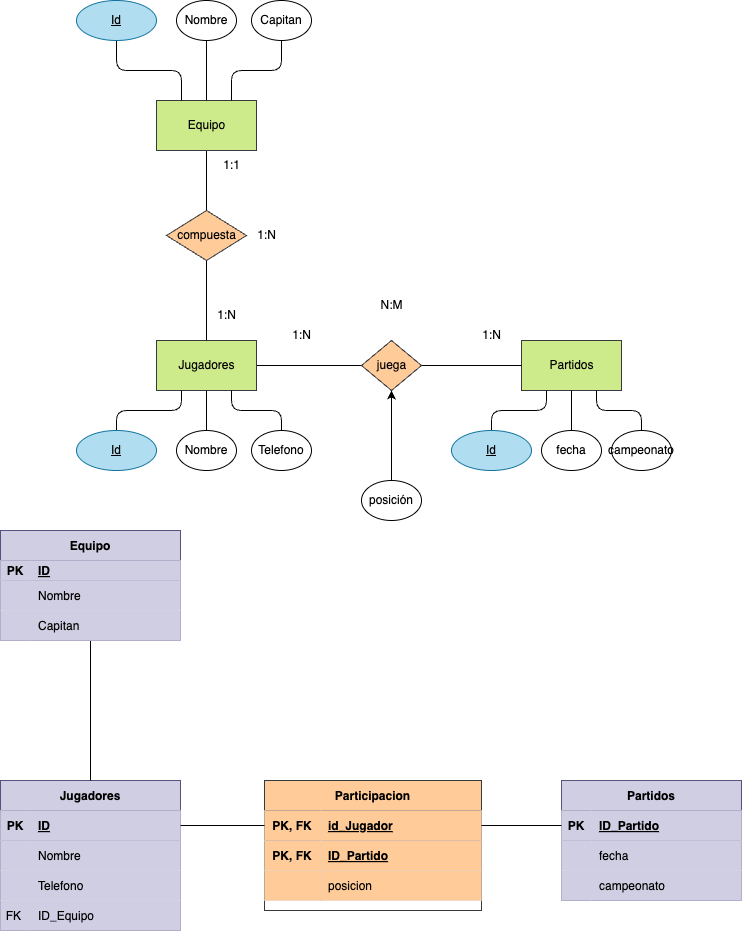

The diagram above was exported from draw.io. Its source (the exported page's mxGraphModel, read from the mxfile embedded in the PNG):
<mxGraphModel dx="1042" dy="717" grid="1" gridSize="10" guides="1" tooltips="1" connect="1" arrows="1" fold="1" page="1" pageScale="1" pageWidth="827" pageHeight="1169" math="0" shadow="0">
  <root>
    <mxCell id="0" />
    <mxCell id="1" parent="0" />
    <mxCell id="9" style="html=1;entryX=0;entryY=0.5;entryDx=0;entryDy=0;fontColor=#000000;endArrow=none;endFill=0;labelBackgroundColor=none;" parent="1" source="10" target="14" edge="1">
      <mxGeometry relative="1" as="geometry" />
    </mxCell>
    <mxCell id="10" value="&lt;font&gt;Jugadores&lt;/font&gt;" style="html=1;dashed=0;whitespace=wrap;fillColor=#cdeb8b;strokeColor=#36393d;fontColor=#000000;labelBackgroundColor=none;" parent="1" vertex="1">
      <mxGeometry x="196" y="520" width="100" height="50" as="geometry" />
    </mxCell>
    <mxCell id="12" value="&lt;font&gt;Partidos&lt;br&gt;&lt;/font&gt;" style="html=1;dashed=0;whitespace=wrap;fillColor=#cdeb8b;strokeColor=#36393d;fontColor=#000000;labelBackgroundColor=none;" parent="1" vertex="1">
      <mxGeometry x="561" y="520" width="100" height="50" as="geometry" />
    </mxCell>
    <mxCell id="13" style="edgeStyle=none;html=1;fontColor=#000000;endArrow=none;endFill=0;labelBackgroundColor=none;" parent="1" source="14" target="12" edge="1">
      <mxGeometry relative="1" as="geometry" />
    </mxCell>
    <mxCell id="14" value="&lt;font&gt;juega&lt;/font&gt;" style="shape=rhombus;html=1;dashed=0;whitespace=wrap;perimeter=rhombusPerimeter;fillColor=#ffcc99;strokeColor=#36393d;fontColor=#000000;labelBackgroundColor=none;" parent="1" vertex="1">
      <mxGeometry x="401" y="520" width="60" height="50" as="geometry" />
    </mxCell>
    <mxCell id="15" value="1:N" style="text;html=1;align=center;verticalAlign=middle;resizable=0;points=[];autosize=1;strokeColor=none;fillColor=none;fontColor=#000000;labelBackgroundColor=none;" parent="1" vertex="1">
      <mxGeometry x="321" y="500" width="40" height="30" as="geometry" />
    </mxCell>
    <mxCell id="16" value="1:N" style="text;html=1;align=center;verticalAlign=middle;resizable=0;points=[];autosize=1;strokeColor=none;fillColor=none;fontColor=#000000;labelBackgroundColor=none;" parent="1" vertex="1">
      <mxGeometry x="511" y="500" width="40" height="30" as="geometry" />
    </mxCell>
    <mxCell id="17" value="N:M" style="text;html=1;align=center;verticalAlign=middle;resizable=0;points=[];autosize=1;strokeColor=none;fillColor=none;fontColor=#000000;labelBackgroundColor=none;" parent="1" vertex="1">
      <mxGeometry x="406" y="470" width="50" height="30" as="geometry" />
    </mxCell>
    <mxCell id="20" style="edgeStyle=orthogonalEdgeStyle;html=1;entryX=0.25;entryY=1;entryDx=0;entryDy=0;fontColor=#000000;endArrow=none;endFill=0;labelBackgroundColor=none;" parent="1" source="21" target="10" edge="1">
      <mxGeometry relative="1" as="geometry" />
    </mxCell>
    <mxCell id="21" value="&lt;font&gt;Id&lt;/font&gt;" style="ellipse;whiteSpace=wrap;html=1;align=center;fontStyle=4;fillColor=#b1ddf0;strokeColor=#10739e;fontColor=#000000;labelBackgroundColor=none;" parent="1" vertex="1">
      <mxGeometry x="116" y="610" width="80" height="40" as="geometry" />
    </mxCell>
    <mxCell id="22" style="edgeStyle=orthogonalEdgeStyle;html=1;entryX=0.5;entryY=1;entryDx=0;entryDy=0;fontColor=#000000;endArrow=none;endFill=0;labelBackgroundColor=none;" parent="1" source="23" target="10" edge="1">
      <mxGeometry relative="1" as="geometry" />
    </mxCell>
    <mxCell id="23" value="Nombre" style="ellipse;whiteSpace=wrap;html=1;align=center;fontColor=#000000;labelBackgroundColor=none;" parent="1" vertex="1">
      <mxGeometry x="216" y="610" width="60" height="40" as="geometry" />
    </mxCell>
    <mxCell id="24" style="edgeStyle=orthogonalEdgeStyle;html=1;entryX=0.75;entryY=1;entryDx=0;entryDy=0;fontColor=#000000;endArrow=none;endFill=0;labelBackgroundColor=none;" parent="1" source="25" target="10" edge="1">
      <mxGeometry relative="1" as="geometry" />
    </mxCell>
    <mxCell id="25" value="Telefono" style="ellipse;whiteSpace=wrap;html=1;align=center;fontColor=#000000;labelBackgroundColor=none;" parent="1" vertex="1">
      <mxGeometry x="291" y="610" width="60" height="40" as="geometry" />
    </mxCell>
    <mxCell id="26" style="edgeStyle=orthogonalEdgeStyle;html=1;entryX=0.25;entryY=1;entryDx=0;entryDy=0;fontColor=#000000;endArrow=none;endFill=0;labelBackgroundColor=none;" parent="1" source="27" target="12" edge="1">
      <mxGeometry relative="1" as="geometry" />
    </mxCell>
    <mxCell id="27" value="&lt;font&gt;Id&lt;/font&gt;" style="ellipse;whiteSpace=wrap;html=1;align=center;fontStyle=4;fillColor=#b1ddf0;strokeColor=#10739e;fontColor=#000000;labelBackgroundColor=none;" parent="1" vertex="1">
      <mxGeometry x="491" y="610" width="80" height="40" as="geometry" />
    </mxCell>
    <mxCell id="28" style="edgeStyle=orthogonalEdgeStyle;html=1;entryX=0.5;entryY=1;entryDx=0;entryDy=0;fontColor=#000000;endArrow=none;endFill=0;labelBackgroundColor=none;" parent="1" source="29" target="12" edge="1">
      <mxGeometry relative="1" as="geometry" />
    </mxCell>
    <mxCell id="29" value="fecha" style="ellipse;whiteSpace=wrap;html=1;align=center;fontColor=#000000;labelBackgroundColor=none;" parent="1" vertex="1">
      <mxGeometry x="581" y="610" width="60" height="40" as="geometry" />
    </mxCell>
    <mxCell id="30" style="edgeStyle=orthogonalEdgeStyle;html=1;entryX=0.75;entryY=1;entryDx=0;entryDy=0;fontColor=#000000;endArrow=none;endFill=0;labelBackgroundColor=none;" parent="1" source="31" target="12" edge="1">
      <mxGeometry relative="1" as="geometry" />
    </mxCell>
    <mxCell id="31" value="campeonato" style="ellipse;whiteSpace=wrap;html=1;align=center;fontColor=#000000;labelBackgroundColor=none;" parent="1" vertex="1">
      <mxGeometry x="651" y="610" width="60" height="40" as="geometry" />
    </mxCell>
    <mxCell id="35" style="edgeStyle=none;html=1;entryX=0.5;entryY=0;entryDx=0;entryDy=0;endArrow=none;endFill=0;fontColor=#000000;labelBackgroundColor=none;" parent="1" source="36" target="38" edge="1">
      <mxGeometry relative="1" as="geometry" />
    </mxCell>
    <mxCell id="36" value="&lt;font&gt;Equipo&lt;br&gt;&lt;/font&gt;" style="html=1;dashed=0;whitespace=wrap;fillColor=#cdeb8b;strokeColor=#36393d;fontColor=#000000;labelBackgroundColor=none;" parent="1" vertex="1">
      <mxGeometry x="196" y="280" width="100" height="50" as="geometry" />
    </mxCell>
    <mxCell id="37" style="edgeStyle=none;html=1;entryX=0.5;entryY=0;entryDx=0;entryDy=0;endArrow=none;endFill=0;fontColor=#000000;labelBackgroundColor=none;" parent="1" source="38" target="10" edge="1">
      <mxGeometry relative="1" as="geometry" />
    </mxCell>
    <mxCell id="38" value="&lt;font&gt;compuesta&lt;/font&gt;" style="shape=rhombus;html=1;dashed=0;whitespace=wrap;perimeter=rhombusPerimeter;fillColor=#ffcc99;strokeColor=#36393d;fontColor=#000000;labelBackgroundColor=none;" parent="1" vertex="1">
      <mxGeometry x="206" y="390" width="80" height="50" as="geometry" />
    </mxCell>
    <mxCell id="39" value="1:N" style="text;html=1;align=center;verticalAlign=middle;resizable=0;points=[];autosize=1;strokeColor=none;fillColor=none;fontColor=#000000;labelBackgroundColor=none;" parent="1" vertex="1">
      <mxGeometry x="246" y="480" width="40" height="30" as="geometry" />
    </mxCell>
    <mxCell id="40" value="1:N" style="text;html=1;align=center;verticalAlign=middle;resizable=0;points=[];autosize=1;strokeColor=none;fillColor=none;fontColor=#000000;labelBackgroundColor=none;" parent="1" vertex="1">
      <mxGeometry x="286" y="400" width="40" height="30" as="geometry" />
    </mxCell>
    <mxCell id="41" value="1:1" style="text;html=1;align=center;verticalAlign=middle;resizable=0;points=[];autosize=1;strokeColor=none;fillColor=none;fontColor=#000000;labelBackgroundColor=none;" parent="1" vertex="1">
      <mxGeometry x="251" y="330" width="40" height="30" as="geometry" />
    </mxCell>
    <mxCell id="47" style="edgeStyle=orthogonalEdgeStyle;html=1;entryX=0.25;entryY=0;entryDx=0;entryDy=0;endArrow=none;endFill=0;fontColor=#000000;labelBackgroundColor=none;" parent="1" source="42" target="36" edge="1">
      <mxGeometry relative="1" as="geometry" />
    </mxCell>
    <mxCell id="42" value="&lt;font&gt;Id&lt;/font&gt;" style="ellipse;whiteSpace=wrap;html=1;align=center;fontStyle=4;fillColor=#b1ddf0;strokeColor=#10739e;fontColor=#000000;labelBackgroundColor=none;" parent="1" vertex="1">
      <mxGeometry x="116" y="180" width="80" height="40" as="geometry" />
    </mxCell>
    <mxCell id="45" style="edgeStyle=orthogonalEdgeStyle;html=1;entryX=0.5;entryY=0;entryDx=0;entryDy=0;endArrow=none;endFill=0;fontColor=#000000;labelBackgroundColor=none;" parent="1" source="43" target="36" edge="1">
      <mxGeometry relative="1" as="geometry" />
    </mxCell>
    <mxCell id="43" value="Nombre" style="ellipse;whiteSpace=wrap;html=1;align=center;fontColor=#000000;labelBackgroundColor=none;" parent="1" vertex="1">
      <mxGeometry x="216" y="180" width="60" height="40" as="geometry" />
    </mxCell>
    <mxCell id="46" style="edgeStyle=orthogonalEdgeStyle;html=1;entryX=0.75;entryY=0;entryDx=0;entryDy=0;endArrow=none;endFill=0;fontColor=#000000;labelBackgroundColor=none;" parent="1" source="44" target="36" edge="1">
      <mxGeometry relative="1" as="geometry" />
    </mxCell>
    <mxCell id="44" value="Capitan" style="ellipse;whiteSpace=wrap;html=1;align=center;fontColor=#000000;labelBackgroundColor=none;" parent="1" vertex="1">
      <mxGeometry x="291" y="180" width="60" height="40" as="geometry" />
    </mxCell>
    <mxCell id="49" style="edgeStyle=none;html=1;entryX=0.5;entryY=1;entryDx=0;entryDy=0;fontColor=#000000;labelBackgroundColor=none;" parent="1" source="48" target="14" edge="1">
      <mxGeometry relative="1" as="geometry" />
    </mxCell>
    <mxCell id="48" value="posición" style="ellipse;whiteSpace=wrap;html=1;align=center;fontColor=#000000;labelBackgroundColor=none;" parent="1" vertex="1">
      <mxGeometry x="401" y="660" width="60" height="40" as="geometry" />
    </mxCell>
    <mxCell id="50" value="Jugadores" style="shape=table;startSize=30;container=1;collapsible=1;childLayout=tableLayout;fixedRows=1;rowLines=0;fontStyle=1;align=center;resizeLast=1;fillColor=#d0cee2;strokeColor=#56517e;fontColor=#000000;" parent="1" vertex="1">
      <mxGeometry x="40" y="960" width="180" height="150" as="geometry">
        <mxRectangle x="60" y="320" width="90" height="30" as="alternateBounds" />
      </mxGeometry>
    </mxCell>
    <mxCell id="51" value="" style="shape=tableRow;horizontal=0;startSize=0;swimlaneHead=0;swimlaneBody=0;fillColor=#d0cee2;collapsible=0;dropTarget=0;points=[[0,0.5],[1,0.5]];portConstraint=eastwest;top=0;left=0;right=0;bottom=1;strokeColor=#56517e;fontColor=#000000;" parent="50" vertex="1">
      <mxGeometry y="30" width="180" height="30" as="geometry" />
    </mxCell>
    <mxCell id="52" value="PK" style="shape=partialRectangle;connectable=0;fillColor=#d0cee2;top=0;left=0;bottom=0;right=0;fontStyle=1;overflow=hidden;strokeColor=#56517e;fontColor=#000000;" parent="51" vertex="1">
      <mxGeometry width="30" height="30" as="geometry">
        <mxRectangle width="30" height="30" as="alternateBounds" />
      </mxGeometry>
    </mxCell>
    <mxCell id="53" value="ID" style="shape=partialRectangle;connectable=0;fillColor=#d0cee2;top=0;left=0;bottom=0;right=0;align=left;spacingLeft=6;fontStyle=5;overflow=hidden;strokeColor=#56517e;fontColor=#000000;" parent="51" vertex="1">
      <mxGeometry x="30" width="150" height="30" as="geometry">
        <mxRectangle width="150" height="30" as="alternateBounds" />
      </mxGeometry>
    </mxCell>
    <mxCell id="54" value="" style="shape=tableRow;horizontal=0;startSize=0;swimlaneHead=0;swimlaneBody=0;fillColor=#d0cee2;collapsible=0;dropTarget=0;points=[[0,0.5],[1,0.5]];portConstraint=eastwest;top=0;left=0;right=0;bottom=0;strokeColor=#56517e;fontColor=#000000;" parent="50" vertex="1">
      <mxGeometry y="60" width="180" height="30" as="geometry" />
    </mxCell>
    <mxCell id="55" value="" style="shape=partialRectangle;connectable=0;fillColor=#d0cee2;top=0;left=0;bottom=0;right=0;editable=1;overflow=hidden;strokeColor=#56517e;fontColor=#000000;" parent="54" vertex="1">
      <mxGeometry width="30" height="30" as="geometry">
        <mxRectangle width="30" height="30" as="alternateBounds" />
      </mxGeometry>
    </mxCell>
    <mxCell id="56" value="Nombre" style="shape=partialRectangle;connectable=0;fillColor=#d0cee2;top=0;left=0;bottom=0;right=0;align=left;spacingLeft=6;overflow=hidden;strokeColor=#56517e;fontColor=#000000;" parent="54" vertex="1">
      <mxGeometry x="30" width="150" height="30" as="geometry">
        <mxRectangle width="150" height="30" as="alternateBounds" />
      </mxGeometry>
    </mxCell>
    <mxCell id="57" style="shape=tableRow;horizontal=0;startSize=0;swimlaneHead=0;swimlaneBody=0;fillColor=#d0cee2;collapsible=0;dropTarget=0;points=[[0,0.5],[1,0.5]];portConstraint=eastwest;top=0;left=0;right=0;bottom=0;strokeColor=#56517e;fontColor=#000000;" parent="50" vertex="1">
      <mxGeometry y="90" width="180" height="30" as="geometry" />
    </mxCell>
    <mxCell id="58" style="shape=partialRectangle;connectable=0;fillColor=#d0cee2;top=0;left=0;bottom=0;right=0;editable=1;overflow=hidden;strokeColor=#56517e;fontColor=#000000;" parent="57" vertex="1">
      <mxGeometry width="30" height="30" as="geometry">
        <mxRectangle width="30" height="30" as="alternateBounds" />
      </mxGeometry>
    </mxCell>
    <mxCell id="59" value="Telefono" style="shape=partialRectangle;connectable=0;fillColor=#d0cee2;top=0;left=0;bottom=0;right=0;align=left;spacingLeft=6;overflow=hidden;strokeColor=#56517e;fontColor=#000000;" parent="57" vertex="1">
      <mxGeometry x="30" width="150" height="30" as="geometry">
        <mxRectangle width="150" height="30" as="alternateBounds" />
      </mxGeometry>
    </mxCell>
    <mxCell id="85" style="shape=tableRow;horizontal=0;startSize=0;swimlaneHead=0;swimlaneBody=0;fillColor=#d0cee2;collapsible=0;dropTarget=0;points=[[0,0.5],[1,0.5]];portConstraint=eastwest;top=0;left=0;right=0;bottom=0;strokeColor=#56517e;fontColor=#000000;" parent="50" vertex="1">
      <mxGeometry y="120" width="180" height="30" as="geometry" />
    </mxCell>
    <mxCell id="86" value="FK " style="shape=partialRectangle;connectable=0;fillColor=#d0cee2;top=0;left=0;bottom=0;right=0;editable=1;overflow=hidden;strokeColor=#56517e;fontColor=#000000;" parent="85" vertex="1">
      <mxGeometry width="30" height="30" as="geometry">
        <mxRectangle width="30" height="30" as="alternateBounds" />
      </mxGeometry>
    </mxCell>
    <mxCell id="87" value="ID_Equipo" style="shape=partialRectangle;connectable=0;fillColor=#d0cee2;top=0;left=0;bottom=0;right=0;align=left;spacingLeft=6;overflow=hidden;strokeColor=#56517e;fontColor=#000000;" parent="85" vertex="1">
      <mxGeometry x="30" width="150" height="30" as="geometry">
        <mxRectangle width="150" height="30" as="alternateBounds" />
      </mxGeometry>
    </mxCell>
    <mxCell id="60" value="Partidos" style="shape=table;startSize=30;container=1;collapsible=1;childLayout=tableLayout;fixedRows=1;rowLines=0;fontStyle=1;align=center;resizeLast=1;fillColor=#d0cee2;strokeColor=#56517e;fontColor=#000000;" parent="1" vertex="1">
      <mxGeometry x="601" y="960" width="180" height="120" as="geometry" />
    </mxCell>
    <mxCell id="61" value="" style="shape=tableRow;horizontal=0;startSize=0;swimlaneHead=0;swimlaneBody=0;fillColor=#d0cee2;collapsible=0;dropTarget=0;points=[[0,0.5],[1,0.5]];portConstraint=eastwest;top=0;left=0;right=0;bottom=1;strokeColor=#56517e;fontColor=#000000;" parent="60" vertex="1">
      <mxGeometry y="30" width="180" height="30" as="geometry" />
    </mxCell>
    <mxCell id="62" value="PK" style="shape=partialRectangle;connectable=0;fillColor=#d0cee2;top=0;left=0;bottom=0;right=0;fontStyle=1;overflow=hidden;strokeColor=#56517e;fontColor=#000000;" parent="61" vertex="1">
      <mxGeometry width="30" height="30" as="geometry">
        <mxRectangle width="30" height="30" as="alternateBounds" />
      </mxGeometry>
    </mxCell>
    <mxCell id="63" value="ID_Partido" style="shape=partialRectangle;connectable=0;fillColor=#d0cee2;top=0;left=0;bottom=0;right=0;align=left;spacingLeft=6;fontStyle=5;overflow=hidden;strokeColor=#56517e;fontColor=#000000;" parent="61" vertex="1">
      <mxGeometry x="30" width="150" height="30" as="geometry">
        <mxRectangle width="150" height="30" as="alternateBounds" />
      </mxGeometry>
    </mxCell>
    <mxCell id="64" value="" style="shape=tableRow;horizontal=0;startSize=0;swimlaneHead=0;swimlaneBody=0;fillColor=#d0cee2;collapsible=0;dropTarget=0;points=[[0,0.5],[1,0.5]];portConstraint=eastwest;top=0;left=0;right=0;bottom=0;strokeColor=#56517e;fontColor=#000000;" parent="60" vertex="1">
      <mxGeometry y="60" width="180" height="30" as="geometry" />
    </mxCell>
    <mxCell id="65" value="" style="shape=partialRectangle;connectable=0;fillColor=#d0cee2;top=0;left=0;bottom=0;right=0;editable=1;overflow=hidden;strokeColor=#56517e;fontColor=#000000;" parent="64" vertex="1">
      <mxGeometry width="30" height="30" as="geometry">
        <mxRectangle width="30" height="30" as="alternateBounds" />
      </mxGeometry>
    </mxCell>
    <mxCell id="66" value="fecha" style="shape=partialRectangle;connectable=0;fillColor=#d0cee2;top=0;left=0;bottom=0;right=0;align=left;spacingLeft=6;overflow=hidden;strokeColor=#56517e;fontColor=#000000;" parent="64" vertex="1">
      <mxGeometry x="30" width="150" height="30" as="geometry">
        <mxRectangle width="150" height="30" as="alternateBounds" />
      </mxGeometry>
    </mxCell>
    <mxCell id="102" style="shape=tableRow;horizontal=0;startSize=0;swimlaneHead=0;swimlaneBody=0;fillColor=#d0cee2;collapsible=0;dropTarget=0;points=[[0,0.5],[1,0.5]];portConstraint=eastwest;top=0;left=0;right=0;bottom=0;strokeColor=#56517e;fontColor=#000000;" parent="60" vertex="1">
      <mxGeometry y="90" width="180" height="30" as="geometry" />
    </mxCell>
    <mxCell id="103" style="shape=partialRectangle;connectable=0;fillColor=#d0cee2;top=0;left=0;bottom=0;right=0;editable=1;overflow=hidden;strokeColor=#56517e;fontColor=#000000;" parent="102" vertex="1">
      <mxGeometry width="30" height="30" as="geometry">
        <mxRectangle width="30" height="30" as="alternateBounds" />
      </mxGeometry>
    </mxCell>
    <mxCell id="104" value="campeonato" style="shape=partialRectangle;connectable=0;fillColor=#d0cee2;top=0;left=0;bottom=0;right=0;align=left;spacingLeft=6;overflow=hidden;strokeColor=#56517e;fontColor=#000000;" parent="102" vertex="1">
      <mxGeometry x="30" width="150" height="30" as="geometry">
        <mxRectangle width="150" height="30" as="alternateBounds" />
      </mxGeometry>
    </mxCell>
    <mxCell id="67" value="Participacion" style="shape=table;startSize=30;container=1;collapsible=1;childLayout=tableLayout;fixedRows=1;rowLines=0;fontStyle=1;align=center;resizeLast=1;fillColor=#ffcc99;strokeColor=#36393d;fontColor=#000000;" parent="1" vertex="1">
      <mxGeometry x="304" y="960" width="217" height="130" as="geometry">
        <mxRectangle x="60" y="320" width="90" height="30" as="alternateBounds" />
      </mxGeometry>
    </mxCell>
    <mxCell id="68" value="" style="shape=tableRow;horizontal=0;startSize=0;swimlaneHead=0;swimlaneBody=0;fillColor=#d0cee2;collapsible=0;dropTarget=0;points=[[0,0.5],[1,0.5]];portConstraint=eastwest;top=0;left=0;right=0;bottom=1;strokeColor=#56517e;fontColor=#000000;" parent="67" vertex="1">
      <mxGeometry y="30" width="217" height="30" as="geometry" />
    </mxCell>
    <mxCell id="69" value="PK, FK" style="shape=partialRectangle;connectable=0;fillColor=#ffcc99;top=0;left=0;bottom=0;right=0;fontStyle=1;overflow=hidden;strokeColor=#36393d;fontColor=#000000;" parent="68" vertex="1">
      <mxGeometry width="56" height="30" as="geometry">
        <mxRectangle width="56" height="30" as="alternateBounds" />
      </mxGeometry>
    </mxCell>
    <mxCell id="70" value="id_Jugador" style="shape=partialRectangle;connectable=0;fillColor=#ffcc99;top=0;left=0;bottom=0;right=0;align=left;spacingLeft=6;fontStyle=5;overflow=hidden;strokeColor=#36393d;fontColor=#000000;" parent="68" vertex="1">
      <mxGeometry x="56" width="161" height="30" as="geometry">
        <mxRectangle width="161" height="30" as="alternateBounds" />
      </mxGeometry>
    </mxCell>
    <mxCell id="71" value="" style="shape=tableRow;horizontal=0;startSize=0;swimlaneHead=0;swimlaneBody=0;fillColor=#d0cee2;collapsible=0;dropTarget=0;points=[[0,0.5],[1,0.5]];portConstraint=eastwest;top=0;left=0;right=0;bottom=0;strokeColor=#56517e;fontColor=#000000;" parent="67" vertex="1">
      <mxGeometry y="60" width="217" height="30" as="geometry" />
    </mxCell>
    <mxCell id="72" value="PK, FK" style="shape=partialRectangle;connectable=0;fillColor=#ffcc99;top=0;left=0;bottom=0;right=0;editable=1;overflow=hidden;strokeColor=#36393d;fontStyle=1;fontColor=#000000;" parent="71" vertex="1">
      <mxGeometry width="56" height="30" as="geometry">
        <mxRectangle width="56" height="30" as="alternateBounds" />
      </mxGeometry>
    </mxCell>
    <mxCell id="73" value="ID_Partido" style="shape=partialRectangle;connectable=0;fillColor=#ffcc99;top=0;left=0;bottom=0;right=0;align=left;spacingLeft=6;overflow=hidden;strokeColor=#36393d;fontStyle=5;fontColor=#000000;" parent="71" vertex="1">
      <mxGeometry x="56" width="161" height="30" as="geometry">
        <mxRectangle width="161" height="30" as="alternateBounds" />
      </mxGeometry>
    </mxCell>
    <mxCell id="74" style="shape=tableRow;horizontal=0;startSize=0;swimlaneHead=0;swimlaneBody=0;fillColor=#d0cee2;collapsible=0;dropTarget=0;points=[[0,0.5],[1,0.5]];portConstraint=eastwest;top=0;left=0;right=0;bottom=0;strokeColor=#56517e;fontColor=#000000;" parent="67" vertex="1">
      <mxGeometry y="90" width="217" height="30" as="geometry" />
    </mxCell>
    <mxCell id="75" style="shape=partialRectangle;connectable=0;fillColor=#ffcc99;top=0;left=0;bottom=0;right=0;editable=1;overflow=hidden;strokeColor=#36393d;fontStyle=1;fontColor=#000000;" parent="74" vertex="1">
      <mxGeometry width="56" height="30" as="geometry">
        <mxRectangle width="56" height="30" as="alternateBounds" />
      </mxGeometry>
    </mxCell>
    <mxCell id="76" value="posicion" style="shape=partialRectangle;connectable=0;fillColor=#ffcc99;top=0;left=0;bottom=0;right=0;align=left;spacingLeft=6;overflow=hidden;strokeColor=#36393d;fontStyle=0;fontColor=#000000;" parent="74" vertex="1">
      <mxGeometry x="56" width="161" height="30" as="geometry">
        <mxRectangle width="161" height="30" as="alternateBounds" />
      </mxGeometry>
    </mxCell>
    <mxCell id="83" style="edgeStyle=none;html=1;entryX=0;entryY=0.5;entryDx=0;entryDy=0;fontColor=#000000;endArrow=none;endFill=0;" parent="1" source="51" target="68" edge="1">
      <mxGeometry relative="1" as="geometry" />
    </mxCell>
    <mxCell id="84" style="edgeStyle=none;html=1;entryX=0;entryY=0.5;entryDx=0;entryDy=0;fontColor=#000000;endArrow=none;endFill=0;" parent="1" source="68" target="61" edge="1">
      <mxGeometry relative="1" as="geometry" />
    </mxCell>
    <mxCell id="101" style="edgeStyle=none;html=1;entryX=0.5;entryY=0;entryDx=0;entryDy=0;endArrow=none;endFill=0;" parent="1" source="88" target="50" edge="1">
      <mxGeometry relative="1" as="geometry" />
    </mxCell>
    <mxCell id="88" value="Equipo" style="shape=table;startSize=30;container=1;collapsible=1;childLayout=tableLayout;fixedRows=1;rowLines=0;fontStyle=1;align=center;resizeLast=1;fillColor=#d0cee2;strokeColor=#56517e;fontColor=#000000;" parent="1" vertex="1">
      <mxGeometry x="40" y="710" width="180" height="110" as="geometry">
        <mxRectangle x="60" y="320" width="90" height="30" as="alternateBounds" />
      </mxGeometry>
    </mxCell>
    <mxCell id="89" value="" style="shape=tableRow;horizontal=0;startSize=0;swimlaneHead=0;swimlaneBody=0;fillColor=#d0cee2;collapsible=0;dropTarget=0;points=[[0,0.5],[1,0.5]];portConstraint=eastwest;top=0;left=0;right=0;bottom=1;strokeColor=#56517e;fontColor=#000000;" parent="88" vertex="1">
      <mxGeometry y="30" width="180" height="20" as="geometry" />
    </mxCell>
    <mxCell id="90" value="PK" style="shape=partialRectangle;connectable=0;fillColor=#d0cee2;top=0;left=0;bottom=0;right=0;fontStyle=1;overflow=hidden;strokeColor=#56517e;fontColor=#000000;" parent="89" vertex="1">
      <mxGeometry width="30" height="20" as="geometry">
        <mxRectangle width="30" height="20" as="alternateBounds" />
      </mxGeometry>
    </mxCell>
    <mxCell id="91" value="ID" style="shape=partialRectangle;connectable=0;fillColor=#d0cee2;top=0;left=0;bottom=0;right=0;align=left;spacingLeft=6;fontStyle=5;overflow=hidden;strokeColor=#56517e;fontColor=#000000;" parent="89" vertex="1">
      <mxGeometry x="30" width="150" height="20" as="geometry">
        <mxRectangle width="150" height="20" as="alternateBounds" />
      </mxGeometry>
    </mxCell>
    <mxCell id="92" value="" style="shape=tableRow;horizontal=0;startSize=0;swimlaneHead=0;swimlaneBody=0;fillColor=#d0cee2;collapsible=0;dropTarget=0;points=[[0,0.5],[1,0.5]];portConstraint=eastwest;top=0;left=0;right=0;bottom=0;strokeColor=#56517e;fontColor=#000000;" parent="88" vertex="1">
      <mxGeometry y="50" width="180" height="30" as="geometry" />
    </mxCell>
    <mxCell id="93" value="" style="shape=partialRectangle;connectable=0;fillColor=#d0cee2;top=0;left=0;bottom=0;right=0;editable=1;overflow=hidden;strokeColor=#56517e;fontColor=#000000;" parent="92" vertex="1">
      <mxGeometry width="30" height="30" as="geometry">
        <mxRectangle width="30" height="30" as="alternateBounds" />
      </mxGeometry>
    </mxCell>
    <mxCell id="94" value="Nombre" style="shape=partialRectangle;connectable=0;fillColor=#d0cee2;top=0;left=0;bottom=0;right=0;align=left;spacingLeft=6;overflow=hidden;strokeColor=#56517e;fontColor=#000000;" parent="92" vertex="1">
      <mxGeometry x="30" width="150" height="30" as="geometry">
        <mxRectangle width="150" height="30" as="alternateBounds" />
      </mxGeometry>
    </mxCell>
    <mxCell id="95" style="shape=tableRow;horizontal=0;startSize=0;swimlaneHead=0;swimlaneBody=0;fillColor=#d0cee2;collapsible=0;dropTarget=0;points=[[0,0.5],[1,0.5]];portConstraint=eastwest;top=0;left=0;right=0;bottom=0;strokeColor=#56517e;fontColor=#000000;" parent="88" vertex="1">
      <mxGeometry y="80" width="180" height="30" as="geometry" />
    </mxCell>
    <mxCell id="96" style="shape=partialRectangle;connectable=0;fillColor=#d0cee2;top=0;left=0;bottom=0;right=0;editable=1;overflow=hidden;strokeColor=#56517e;fontColor=#000000;" parent="95" vertex="1">
      <mxGeometry width="30" height="30" as="geometry">
        <mxRectangle width="30" height="30" as="alternateBounds" />
      </mxGeometry>
    </mxCell>
    <mxCell id="97" value="Capitan" style="shape=partialRectangle;connectable=0;fillColor=#d0cee2;top=0;left=0;bottom=0;right=0;align=left;spacingLeft=6;overflow=hidden;strokeColor=#56517e;fontColor=#000000;" parent="95" vertex="1">
      <mxGeometry x="30" width="150" height="30" as="geometry">
        <mxRectangle width="150" height="30" as="alternateBounds" />
      </mxGeometry>
    </mxCell>
  </root>
</mxGraphModel>